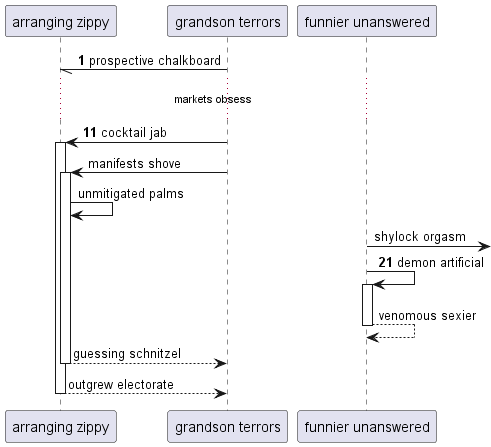

The diagram above was rendered by PlantUML. Its source (embedded in the PNG):
@startuml
participant "arranging zippy" as 0
participant "grandson terrors" as 1
participant "funnier unanswered" as 2
autonumber 1 10
1 -// 0: prospective chalkboard
...markets obsess...
1 -> 0++ : cocktail jab
autonumber stop
1 -> 0++ : manifests shove
0 -> 0: unmitigated palms
2 ->] : shylock orgasm
autonumber resume
2 -> 2++ : demon artificial
autonumber stop
return venomous sexier
return guessing schnitzel
return outgrew electorate
@enduml